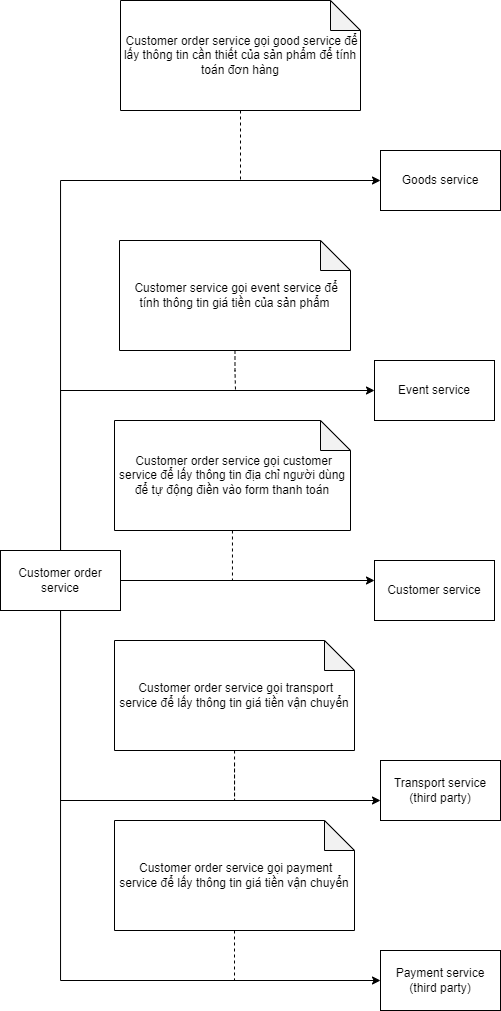

The diagram above was exported from draw.io. Its source (the exported page's mxGraphModel, read from the mxfile embedded in the PNG):
<mxGraphModel dx="4223" dy="470" grid="1" gridSize="10" guides="1" tooltips="1" connect="1" arrows="1" fold="1" page="1" pageScale="1" pageWidth="3300" pageHeight="4681" math="0" shadow="0">
  <root>
    <mxCell id="0" />
    <mxCell id="1" parent="0" />
    <mxCell id="2" style="edgeStyle=orthogonalEdgeStyle;rounded=0;orthogonalLoop=1;jettySize=auto;html=1;startArrow=none;startFill=0;endArrow=none;endFill=0;dashed=1;align=center;horizontal=1;" edge="1" source="3" parent="1">
      <mxGeometry relative="1" as="geometry">
        <mxPoint x="2184" y="710" as="targetPoint" />
        <Array as="points">
          <mxPoint x="2182" y="710" />
        </Array>
      </mxGeometry>
    </mxCell>
    <mxCell id="3" value="&amp;nbsp;Customer order service gọi customer service để lấy thông tin địa chỉ người dùng để tự động điền vào form thanh toán" style="shape=note;whiteSpace=wrap;html=1;backgroundOutline=1;darkOpacity=0.05;align=center;horizontal=1;" vertex="1" parent="1">
      <mxGeometry x="2064" y="550" width="236" height="110" as="geometry" />
    </mxCell>
    <mxCell id="4" style="edgeStyle=orthogonalEdgeStyle;rounded=0;orthogonalLoop=1;jettySize=auto;html=1;endArrow=classic;endFill=1;" edge="1" source="22" target="5" parent="1">
      <mxGeometry relative="1" as="geometry">
        <Array as="points">
          <mxPoint x="2024" y="720" />
        </Array>
        <mxPoint x="1960" y="410" as="sourcePoint" />
      </mxGeometry>
    </mxCell>
    <mxCell id="5" value="Customer service" style="rounded=0;whiteSpace=wrap;html=1;" vertex="1" parent="1">
      <mxGeometry x="2324" y="690" width="120" height="60" as="geometry" />
    </mxCell>
    <mxCell id="6" value="Transport service&lt;br&gt;(third party)" style="rounded=0;whiteSpace=wrap;html=1;" vertex="1" parent="1">
      <mxGeometry x="2330" y="890" width="120" height="60" as="geometry" />
    </mxCell>
    <mxCell id="7" style="edgeStyle=orthogonalEdgeStyle;rounded=0;orthogonalLoop=1;jettySize=auto;html=1;startArrow=none;startFill=0;" edge="1" source="22" target="6" parent="1">
      <mxGeometry relative="1" as="geometry">
        <Array as="points">
          <mxPoint x="2010" y="930" />
        </Array>
        <mxPoint x="2024" y="690" as="sourcePoint" />
      </mxGeometry>
    </mxCell>
    <mxCell id="8" style="edgeStyle=orthogonalEdgeStyle;rounded=0;orthogonalLoop=1;jettySize=auto;html=1;dashed=1;startArrow=none;startFill=0;endArrow=none;endFill=0;align=center;horizontal=1;" edge="1" source="9" parent="1">
      <mxGeometry relative="1" as="geometry">
        <mxPoint x="2184" y="890" as="targetPoint" />
        <Array as="points">
          <mxPoint x="2184" y="930" />
          <mxPoint x="2184" y="930" />
        </Array>
      </mxGeometry>
    </mxCell>
    <mxCell id="9" value="&amp;nbsp;Customer order service gọi transport service để lấy thông tin giá tiền vận chuyển" style="shape=note;whiteSpace=wrap;html=1;backgroundOutline=1;darkOpacity=0.05;align=center;horizontal=1;" vertex="1" parent="1">
      <mxGeometry x="2064" y="770" width="240" height="110" as="geometry" />
    </mxCell>
    <mxCell id="10" value="Payment service&lt;br&gt;(third party)" style="rounded=0;whiteSpace=wrap;html=1;" vertex="1" parent="1">
      <mxGeometry x="2330" y="1080" width="120" height="60" as="geometry" />
    </mxCell>
    <mxCell id="11" style="edgeStyle=orthogonalEdgeStyle;rounded=0;orthogonalLoop=1;jettySize=auto;html=1;startArrow=none;startFill=0;" edge="1" source="22" target="10" parent="1">
      <mxGeometry relative="1" as="geometry">
        <mxPoint x="1960" y="430" as="sourcePoint" />
        <Array as="points">
          <mxPoint x="2010" y="1110" />
        </Array>
      </mxGeometry>
    </mxCell>
    <mxCell id="12" style="edgeStyle=orthogonalEdgeStyle;rounded=0;orthogonalLoop=1;jettySize=auto;html=1;dashed=1;startArrow=none;startFill=0;endArrow=none;endFill=0;align=center;horizontal=1;" edge="1" source="13" parent="1">
      <mxGeometry relative="1" as="geometry">
        <mxPoint x="2184" y="1110" as="targetPoint" />
      </mxGeometry>
    </mxCell>
    <mxCell id="13" value="&amp;nbsp;Customer order service gọi payment service để lấy thông tin giá tiền vận chuyển" style="shape=note;whiteSpace=wrap;html=1;backgroundOutline=1;darkOpacity=0.05;align=center;horizontal=1;" vertex="1" parent="1">
      <mxGeometry x="2064" y="950" width="240" height="110" as="geometry" />
    </mxCell>
    <mxCell id="14" style="edgeStyle=orthogonalEdgeStyle;rounded=0;orthogonalLoop=1;jettySize=auto;html=1;startArrow=none;startFill=0;endArrow=none;endFill=0;dashed=1;align=center;horizontal=1;" edge="1" source="15" parent="1">
      <mxGeometry relative="1" as="geometry">
        <mxPoint x="2190" y="310" as="targetPoint" />
      </mxGeometry>
    </mxCell>
    <mxCell id="15" value="&amp;nbsp;Customer order service gọi good service để lấy thông tin cần thiết của sản phẩm để tính toán đơn hàng" style="shape=note;whiteSpace=wrap;html=1;backgroundOutline=1;darkOpacity=0.05;align=center;horizontal=1;" vertex="1" parent="1">
      <mxGeometry x="2070" y="130" width="240" height="110" as="geometry" />
    </mxCell>
    <mxCell id="16" style="edgeStyle=orthogonalEdgeStyle;rounded=0;orthogonalLoop=1;jettySize=auto;html=1;startArrow=none;startFill=0;" edge="1" source="22" target="17" parent="1">
      <mxGeometry relative="1" as="geometry">
        <mxPoint x="2090" y="310" as="sourcePoint" />
        <Array as="points">
          <mxPoint x="2010" y="310" />
        </Array>
      </mxGeometry>
    </mxCell>
    <mxCell id="17" value="Goods service" style="rounded=0;whiteSpace=wrap;html=1;" vertex="1" parent="1">
      <mxGeometry x="2330" y="280" width="120" height="60" as="geometry" />
    </mxCell>
    <mxCell id="18" value="Event service" style="rounded=0;whiteSpace=wrap;html=1;" vertex="1" parent="1">
      <mxGeometry x="2324" y="490" width="120" height="60" as="geometry" />
    </mxCell>
    <mxCell id="19" style="edgeStyle=orthogonalEdgeStyle;rounded=0;orthogonalLoop=1;jettySize=auto;html=1;startArrow=none;startFill=0;" edge="1" source="22" target="18" parent="1">
      <mxGeometry relative="1" as="geometry">
        <mxPoint x="2024" y="340" as="sourcePoint" />
        <mxPoint x="2328" y="520" as="targetPoint" />
        <Array as="points">
          <mxPoint x="2010" y="520" />
        </Array>
      </mxGeometry>
    </mxCell>
    <mxCell id="20" style="edgeStyle=orthogonalEdgeStyle;rounded=0;orthogonalLoop=1;jettySize=auto;html=1;dashed=1;startArrow=none;startFill=0;endArrow=none;endFill=0;align=center;horizontal=1;" edge="1" source="21" parent="1">
      <mxGeometry relative="1" as="geometry">
        <mxPoint x="2185" y="520.0000000000001" as="targetPoint" />
      </mxGeometry>
    </mxCell>
    <mxCell id="21" value="&amp;nbsp;Customer service gọi event service để tính thông tin giá tiền của sản phẩm" style="shape=note;whiteSpace=wrap;html=1;backgroundOutline=1;darkOpacity=0.05;align=center;horizontal=1;" vertex="1" parent="1">
      <mxGeometry x="2069" y="370" width="231" height="110" as="geometry" />
    </mxCell>
    <mxCell id="22" value="Customer order service" style="rounded=0;whiteSpace=wrap;html=1;" vertex="1" parent="1">
      <mxGeometry x="1950" y="680" width="120" height="60" as="geometry" />
    </mxCell>
  </root>
</mxGraphModel>